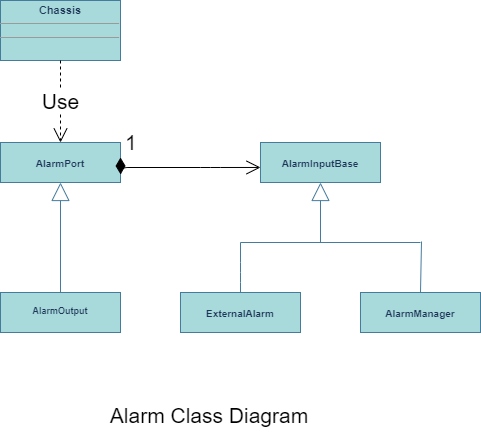

The diagram above was exported from draw.io. Its source (the exported page's mxGraphModel, read from the mxfile embedded in the PNG):
<mxGraphModel dx="-11" dy="-293" grid="0" gridSize="10" guides="1" tooltips="1" connect="1" arrows="1" fold="1" page="0" pageScale="1" pageWidth="980" pageHeight="1390" background="none" math="0" shadow="0">
  <root>
    <mxCell id="0" />
    <mxCell id="1" parent="0" />
    <mxCell id="bgLUX0nNdp4yJuTlV-mU-6" value="&lt;p style=&quot;margin: 4px 0px 0px ; text-align: center ; font-size: 10px&quot;&gt;&lt;br&gt;&lt;b&gt;AlarmManager&lt;/b&gt;&lt;/p&gt;" style="verticalAlign=top;align=left;overflow=fill;fontSize=12;fontFamily=Helvetica;html=1;fillColor=#A8DADC;strokeColor=#457B9D;fontColor=#1D3557;" parent="1" vertex="1">
      <mxGeometry x="1912" y="1282" width="120" height="40" as="geometry" />
    </mxCell>
    <mxCell id="bgLUX0nNdp4yJuTlV-mU-4" value="&lt;p style=&quot;margin: 4px 0px 0px ; text-align: center ; font-size: 10px&quot;&gt;&lt;br&gt;&lt;b&gt;AlarmInputBase&lt;/b&gt;&lt;/p&gt;" style="verticalAlign=top;align=left;overflow=fill;fontSize=12;fontFamily=Helvetica;html=1;fillColor=#A8DADC;strokeColor=#457B9D;fontColor=#1D3557;" parent="1" vertex="1">
      <mxGeometry x="1812" y="1132" width="120" height="40" as="geometry" />
    </mxCell>
    <mxCell id="bgLUX0nNdp4yJuTlV-mU-5" value="&lt;p style=&quot;margin: 4px 0px 0px ; text-align: center ; font-size: 10px&quot;&gt;&lt;b&gt;&lt;br&gt;ExternalAlarm&lt;/b&gt;&lt;/p&gt;" style="verticalAlign=top;align=left;overflow=fill;fontSize=12;fontFamily=Helvetica;html=1;fillColor=#A8DADC;strokeColor=#457B9D;fontColor=#1D3557;" parent="1" vertex="1">
      <mxGeometry x="1732" y="1282" width="120" height="40" as="geometry" />
    </mxCell>
    <mxCell id="bgLUX0nNdp4yJuTlV-mU-10" value="" style="endArrow=block;endSize=16;endFill=0;html=1;strokeColor=#457B9D;fontColor=#1D3557;labelBackgroundColor=#F1FAEE;" parent="1" edge="1">
      <mxGeometry x="1" y="10" width="160" relative="1" as="geometry">
        <mxPoint x="1872" y="1232" as="sourcePoint" />
        <mxPoint x="1872" y="1172" as="targetPoint" />
        <mxPoint as="offset" />
      </mxGeometry>
    </mxCell>
    <mxCell id="bgLUX0nNdp4yJuTlV-mU-11" value="" style="endArrow=none;html=1;strokeColor=#457B9D;fontColor=#1D3557;labelBackgroundColor=#F1FAEE;" parent="1" edge="1">
      <mxGeometry width="50" height="50" relative="1" as="geometry">
        <mxPoint x="1792" y="1232" as="sourcePoint" />
        <mxPoint x="1972" y="1232" as="targetPoint" />
      </mxGeometry>
    </mxCell>
    <mxCell id="bgLUX0nNdp4yJuTlV-mU-12" value="" style="endArrow=none;html=1;strokeColor=#457B9D;fontColor=#1D3557;labelBackgroundColor=#F1FAEE;" parent="1" edge="1">
      <mxGeometry width="50" height="50" relative="1" as="geometry">
        <mxPoint x="1792" y="1282" as="sourcePoint" />
        <mxPoint x="1792" y="1232" as="targetPoint" />
        <Array as="points">
          <mxPoint x="1792" y="1262" />
        </Array>
      </mxGeometry>
    </mxCell>
    <mxCell id="bgLUX0nNdp4yJuTlV-mU-14" value="" style="endArrow=none;html=1;strokeColor=#457B9D;fontColor=#1D3557;labelBackgroundColor=#F1FAEE;" parent="1" edge="1">
      <mxGeometry width="50" height="50" relative="1" as="geometry">
        <mxPoint x="1972" y="1282" as="sourcePoint" />
        <mxPoint x="1973" y="1231" as="targetPoint" />
      </mxGeometry>
    </mxCell>
    <mxCell id="bgLUX0nNdp4yJuTlV-mU-28" style="edgeStyle=none;orthogonalLoop=1;jettySize=auto;html=0;exitX=0.5;exitY=0;exitDx=0;exitDy=0;endArrow=block;endFill=0;endSize=16;strokeColor=#457B9D;fontColor=#1D3557;labelBackgroundColor=#F1FAEE;" parent="1" source="bgLUX0nNdp4yJuTlV-mU-5" target="bgLUX0nNdp4yJuTlV-mU-5" edge="1">
      <mxGeometry relative="1" as="geometry" />
    </mxCell>
    <mxCell id="bgLUX0nNdp4yJuTlV-mU-29" style="edgeStyle=none;orthogonalLoop=1;jettySize=auto;html=0;exitX=1;exitY=0.5;exitDx=0;exitDy=0;endArrow=block;endFill=0;endSize=16;fontSize=9;strokeColor=#457B9D;fontColor=#1D3557;labelBackgroundColor=#F1FAEE;" parent="1" source="bgLUX0nNdp4yJuTlV-mU-5" target="bgLUX0nNdp4yJuTlV-mU-5" edge="1">
      <mxGeometry relative="1" as="geometry" />
    </mxCell>
    <mxCell id="bgLUX0nNdp4yJuTlV-mU-30" style="edgeStyle=none;orthogonalLoop=1;jettySize=auto;html=0;exitX=0;exitY=0.5;exitDx=0;exitDy=0;endArrow=block;endFill=0;endSize=16;fontSize=9;strokeColor=#457B9D;fontColor=#1D3557;labelBackgroundColor=#F1FAEE;" parent="1" source="bgLUX0nNdp4yJuTlV-mU-5" target="bgLUX0nNdp4yJuTlV-mU-5" edge="1">
      <mxGeometry relative="1" as="geometry" />
    </mxCell>
    <mxCell id="bgLUX0nNdp4yJuTlV-mU-31" style="edgeStyle=none;orthogonalLoop=1;jettySize=auto;html=0;exitX=0.25;exitY=0;exitDx=0;exitDy=0;endArrow=block;endFill=0;endSize=16;fontSize=9;strokeColor=#457B9D;fontColor=#1D3557;labelBackgroundColor=#F1FAEE;" parent="1" source="bgLUX0nNdp4yJuTlV-mU-6" target="bgLUX0nNdp4yJuTlV-mU-6" edge="1">
      <mxGeometry relative="1" as="geometry" />
    </mxCell>
    <mxCell id="bgLUX0nNdp4yJuTlV-mU-32" value="&lt;p style=&quot;margin: 4px 0px 0px ; text-align: center ; font-size: 9px&quot;&gt;&lt;br&gt;&lt;b&gt;AlarmOutput&lt;/b&gt;&lt;br&gt;&lt;/p&gt;" style="verticalAlign=top;align=left;overflow=fill;fontSize=12;fontFamily=Helvetica;html=1;fillColor=#A8DADC;strokeColor=#457B9D;fontColor=#1D3557;" parent="1" vertex="1">
      <mxGeometry x="1552" y="1282" width="120" height="40" as="geometry" />
    </mxCell>
    <mxCell id="bgLUX0nNdp4yJuTlV-mU-40" value="" style="endArrow=block;endSize=16;endFill=0;html=1;fontSize=9;strokeColor=#457B9D;fontColor=#1D3557;labelBackgroundColor=#F1FAEE;" parent="1" edge="1">
      <mxGeometry width="160" relative="1" as="geometry">
        <mxPoint x="1612" y="1282" as="sourcePoint" />
        <mxPoint x="1612" y="1172" as="targetPoint" />
      </mxGeometry>
    </mxCell>
    <mxCell id="bgLUX0nNdp4yJuTlV-mU-50" value="&lt;p style=&quot;margin: 4px 0px 0px ; text-align: center ; font-size: 11px&quot;&gt;&lt;b&gt;&lt;font style=&quot;font-size: 11px&quot;&gt;Chassis&lt;/font&gt;&lt;/b&gt;&lt;/p&gt;&lt;hr size=&quot;1&quot; style=&quot;font-size: 11px&quot;&gt;&lt;div style=&quot;height: 2px ; font-size: 11px&quot;&gt;&lt;/div&gt;&lt;hr size=&quot;1&quot; style=&quot;font-size: 11px&quot;&gt;&lt;div style=&quot;height: 2px ; font-size: 11px&quot;&gt;&lt;/div&gt;" style="verticalAlign=top;align=left;overflow=fill;fontSize=12;fontFamily=Helvetica;html=1;fillColor=#A8DADC;strokeColor=#457B9D;fontColor=#1D3557;" parent="1" vertex="1">
      <mxGeometry x="1552" y="990" width="120" height="60" as="geometry" />
    </mxCell>
    <mxCell id="vWMciy0kAgkXYM5whUeL-3" value="&lt;p style=&quot;margin: 4px 0px 0px ; text-align: center ; font-size: 10px&quot;&gt;&lt;br&gt;&lt;b&gt;AlarmPort&lt;/b&gt;&lt;/p&gt;" style="verticalAlign=top;align=left;overflow=fill;fontSize=12;fontFamily=Helvetica;html=1;fillColor=#A8DADC;strokeColor=#457B9D;fontColor=#1D3557;" parent="1" vertex="1">
      <mxGeometry x="1552" y="1132" width="120" height="40" as="geometry" />
    </mxCell>
    <mxCell id="vWMciy0kAgkXYM5whUeL-34" value="Alarm Class Diagram" style="text;html=1;strokeColor=none;fillColor=none;align=center;verticalAlign=middle;whiteSpace=wrap;rounded=0;fontSize=21;" parent="1" vertex="1">
      <mxGeometry x="1660" y="1380" width="202" height="50" as="geometry" />
    </mxCell>
    <mxCell id="mxoSUNJ8Mqqs3JncyhWS-1" value="Use" style="endArrow=open;endSize=12;dashed=1;html=1;fontSize=21;" edge="1" parent="1" target="vWMciy0kAgkXYM5whUeL-3">
      <mxGeometry width="160" relative="1" as="geometry">
        <mxPoint x="1612" y="1050" as="sourcePoint" />
        <mxPoint x="1670" y="1200" as="targetPoint" />
      </mxGeometry>
    </mxCell>
    <mxCell id="mxoSUNJ8Mqqs3JncyhWS-2" value="1" style="endArrow=open;html=1;endSize=12;startArrow=diamondThin;startSize=14;startFill=1;edgeStyle=orthogonalEdgeStyle;align=left;verticalAlign=bottom;fontSize=21;" edge="1" parent="1">
      <mxGeometry x="-1" y="3" relative="1" as="geometry">
        <mxPoint x="1672" y="1146.97" as="sourcePoint" />
        <mxPoint x="1812" y="1156.97" as="targetPoint" />
        <Array as="points">
          <mxPoint x="1762" y="1156.97" />
          <mxPoint x="1762" y="1156.97" />
        </Array>
      </mxGeometry>
    </mxCell>
  </root>
</mxGraphModel>